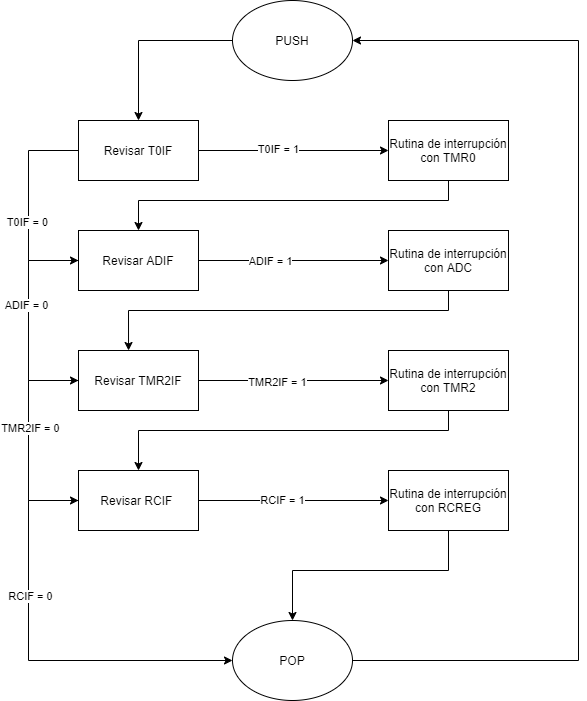

The diagram above was exported from draw.io. Its source (the exported page's mxGraphModel, read from the mxfile embedded in the PNG):
<mxGraphModel dx="998" dy="548" grid="1" gridSize="10" guides="1" tooltips="1" connect="1" arrows="1" fold="1" page="1" pageScale="1" pageWidth="827" pageHeight="1169" math="0" shadow="0">
  <root>
    <mxCell id="ERwMtMcNI1UloB_dr-mc-0" />
    <mxCell id="ERwMtMcNI1UloB_dr-mc-1" parent="ERwMtMcNI1UloB_dr-mc-0" />
    <mxCell id="ERwMtMcNI1UloB_dr-mc-12" style="edgeStyle=orthogonalEdgeStyle;rounded=0;orthogonalLoop=1;jettySize=auto;html=1;entryX=0.5;entryY=0;entryDx=0;entryDy=0;" edge="1" parent="ERwMtMcNI1UloB_dr-mc-1" source="ERwMtMcNI1UloB_dr-mc-2" target="ERwMtMcNI1UloB_dr-mc-4">
      <mxGeometry relative="1" as="geometry" />
    </mxCell>
    <mxCell id="ERwMtMcNI1UloB_dr-mc-2" value="PUSH" style="ellipse;whiteSpace=wrap;html=1;" vertex="1" parent="ERwMtMcNI1UloB_dr-mc-1">
      <mxGeometry x="354" y="40" width="120" height="80" as="geometry" />
    </mxCell>
    <mxCell id="ERwMtMcNI1UloB_dr-mc-34" style="edgeStyle=orthogonalEdgeStyle;rounded=0;orthogonalLoop=1;jettySize=auto;html=1;entryX=1;entryY=0.5;entryDx=0;entryDy=0;" edge="1" parent="ERwMtMcNI1UloB_dr-mc-1" source="ERwMtMcNI1UloB_dr-mc-3" target="ERwMtMcNI1UloB_dr-mc-2">
      <mxGeometry relative="1" as="geometry">
        <mxPoint x="740" y="60" as="targetPoint" />
        <Array as="points">
          <mxPoint x="700" y="700" />
          <mxPoint x="700" y="80" />
        </Array>
      </mxGeometry>
    </mxCell>
    <mxCell id="ERwMtMcNI1UloB_dr-mc-3" value="POP" style="ellipse;whiteSpace=wrap;html=1;" vertex="1" parent="ERwMtMcNI1UloB_dr-mc-1">
      <mxGeometry x="354" y="660" width="120" height="80" as="geometry" />
    </mxCell>
    <mxCell id="ERwMtMcNI1UloB_dr-mc-13" style="edgeStyle=orthogonalEdgeStyle;rounded=0;orthogonalLoop=1;jettySize=auto;html=1;entryX=0;entryY=0.5;entryDx=0;entryDy=0;" edge="1" parent="ERwMtMcNI1UloB_dr-mc-1" source="ERwMtMcNI1UloB_dr-mc-4" target="ERwMtMcNI1UloB_dr-mc-5">
      <mxGeometry relative="1" as="geometry" />
    </mxCell>
    <mxCell id="ERwMtMcNI1UloB_dr-mc-25" value="T0IF = 1" style="edgeLabel;html=1;align=center;verticalAlign=middle;resizable=0;points=[];" vertex="1" connectable="0" parent="ERwMtMcNI1UloB_dr-mc-13">
      <mxGeometry x="-0.1705" y="2" relative="1" as="geometry">
        <mxPoint as="offset" />
      </mxGeometry>
    </mxCell>
    <mxCell id="ERwMtMcNI1UloB_dr-mc-16" style="edgeStyle=orthogonalEdgeStyle;rounded=0;orthogonalLoop=1;jettySize=auto;html=1;entryX=0;entryY=0.5;entryDx=0;entryDy=0;" edge="1" parent="ERwMtMcNI1UloB_dr-mc-1" source="ERwMtMcNI1UloB_dr-mc-4" target="ERwMtMcNI1UloB_dr-mc-6">
      <mxGeometry relative="1" as="geometry">
        <mxPoint x="80" y="250" as="targetPoint" />
        <Array as="points">
          <mxPoint x="150" y="190" />
          <mxPoint x="150" y="300" />
        </Array>
      </mxGeometry>
    </mxCell>
    <mxCell id="ERwMtMcNI1UloB_dr-mc-26" value="T0IF = 0" style="edgeLabel;html=1;align=center;verticalAlign=middle;resizable=0;points=[];" vertex="1" connectable="0" parent="ERwMtMcNI1UloB_dr-mc-16">
      <mxGeometry x="0.1524" y="-2" relative="1" as="geometry">
        <mxPoint as="offset" />
      </mxGeometry>
    </mxCell>
    <mxCell id="ERwMtMcNI1UloB_dr-mc-4" value="Revisar T0IF" style="rounded=0;whiteSpace=wrap;html=1;" vertex="1" parent="ERwMtMcNI1UloB_dr-mc-1">
      <mxGeometry x="200" y="160" width="120" height="60" as="geometry" />
    </mxCell>
    <mxCell id="ERwMtMcNI1UloB_dr-mc-15" style="edgeStyle=orthogonalEdgeStyle;rounded=0;orthogonalLoop=1;jettySize=auto;html=1;entryX=0.5;entryY=0;entryDx=0;entryDy=0;" edge="1" parent="ERwMtMcNI1UloB_dr-mc-1" source="ERwMtMcNI1UloB_dr-mc-5" target="ERwMtMcNI1UloB_dr-mc-6">
      <mxGeometry relative="1" as="geometry">
        <Array as="points">
          <mxPoint x="570" y="240" />
          <mxPoint x="260" y="240" />
        </Array>
      </mxGeometry>
    </mxCell>
    <mxCell id="ERwMtMcNI1UloB_dr-mc-5" value="Rutina de interrupción con TMR0" style="rounded=0;whiteSpace=wrap;html=1;" vertex="1" parent="ERwMtMcNI1UloB_dr-mc-1">
      <mxGeometry x="510" y="160" width="120" height="60" as="geometry" />
    </mxCell>
    <mxCell id="ERwMtMcNI1UloB_dr-mc-17" style="edgeStyle=orthogonalEdgeStyle;rounded=0;orthogonalLoop=1;jettySize=auto;html=1;entryX=0;entryY=0.5;entryDx=0;entryDy=0;" edge="1" parent="ERwMtMcNI1UloB_dr-mc-1" source="ERwMtMcNI1UloB_dr-mc-6" target="ERwMtMcNI1UloB_dr-mc-7">
      <mxGeometry relative="1" as="geometry" />
    </mxCell>
    <mxCell id="ERwMtMcNI1UloB_dr-mc-27" value="ADIF = 1" style="edgeLabel;html=1;align=center;verticalAlign=middle;resizable=0;points=[];" vertex="1" connectable="0" parent="ERwMtMcNI1UloB_dr-mc-17">
      <mxGeometry x="-0.2547" relative="1" as="geometry">
        <mxPoint as="offset" />
      </mxGeometry>
    </mxCell>
    <mxCell id="ERwMtMcNI1UloB_dr-mc-19" style="edgeStyle=orthogonalEdgeStyle;rounded=0;orthogonalLoop=1;jettySize=auto;html=1;entryX=0;entryY=0.5;entryDx=0;entryDy=0;" edge="1" parent="ERwMtMcNI1UloB_dr-mc-1" source="ERwMtMcNI1UloB_dr-mc-6" target="ERwMtMcNI1UloB_dr-mc-8">
      <mxGeometry relative="1" as="geometry">
        <Array as="points">
          <mxPoint x="150" y="300" />
          <mxPoint x="150" y="420" />
        </Array>
      </mxGeometry>
    </mxCell>
    <mxCell id="ERwMtMcNI1UloB_dr-mc-28" value="ADIF = 0" style="edgeLabel;html=1;align=center;verticalAlign=middle;resizable=0;points=[];" vertex="1" connectable="0" parent="ERwMtMcNI1UloB_dr-mc-19">
      <mxGeometry x="-0.1473" y="-3" relative="1" as="geometry">
        <mxPoint as="offset" />
      </mxGeometry>
    </mxCell>
    <mxCell id="ERwMtMcNI1UloB_dr-mc-6" value="Revisar ADIF" style="rounded=0;whiteSpace=wrap;html=1;" vertex="1" parent="ERwMtMcNI1UloB_dr-mc-1">
      <mxGeometry x="200" y="270" width="120" height="60" as="geometry" />
    </mxCell>
    <mxCell id="ERwMtMcNI1UloB_dr-mc-18" style="edgeStyle=orthogonalEdgeStyle;rounded=0;orthogonalLoop=1;jettySize=auto;html=1;entryX=0.417;entryY=0;entryDx=0;entryDy=0;entryPerimeter=0;" edge="1" parent="ERwMtMcNI1UloB_dr-mc-1" source="ERwMtMcNI1UloB_dr-mc-7" target="ERwMtMcNI1UloB_dr-mc-8">
      <mxGeometry relative="1" as="geometry">
        <Array as="points">
          <mxPoint x="570" y="350" />
          <mxPoint x="250" y="350" />
        </Array>
      </mxGeometry>
    </mxCell>
    <mxCell id="ERwMtMcNI1UloB_dr-mc-7" value="Rutina de interrupción con ADC" style="rounded=0;whiteSpace=wrap;html=1;" vertex="1" parent="ERwMtMcNI1UloB_dr-mc-1">
      <mxGeometry x="510" y="270" width="120" height="60" as="geometry" />
    </mxCell>
    <mxCell id="ERwMtMcNI1UloB_dr-mc-20" style="edgeStyle=orthogonalEdgeStyle;rounded=0;orthogonalLoop=1;jettySize=auto;html=1;entryX=0;entryY=0.5;entryDx=0;entryDy=0;" edge="1" parent="ERwMtMcNI1UloB_dr-mc-1" source="ERwMtMcNI1UloB_dr-mc-8" target="ERwMtMcNI1UloB_dr-mc-10">
      <mxGeometry relative="1" as="geometry">
        <mxPoint x="140" y="490" as="targetPoint" />
        <Array as="points">
          <mxPoint x="150" y="420" />
          <mxPoint x="150" y="540" />
        </Array>
      </mxGeometry>
    </mxCell>
    <mxCell id="ERwMtMcNI1UloB_dr-mc-30" value="TMR2IF = 0" style="edgeLabel;html=1;align=center;verticalAlign=middle;resizable=0;points=[];" vertex="1" connectable="0" parent="ERwMtMcNI1UloB_dr-mc-20">
      <mxGeometry x="-0.1218" y="1" relative="1" as="geometry">
        <mxPoint as="offset" />
      </mxGeometry>
    </mxCell>
    <mxCell id="ERwMtMcNI1UloB_dr-mc-21" style="edgeStyle=orthogonalEdgeStyle;rounded=0;orthogonalLoop=1;jettySize=auto;html=1;entryX=0;entryY=0.5;entryDx=0;entryDy=0;" edge="1" parent="ERwMtMcNI1UloB_dr-mc-1" source="ERwMtMcNI1UloB_dr-mc-8" target="ERwMtMcNI1UloB_dr-mc-9">
      <mxGeometry relative="1" as="geometry" />
    </mxCell>
    <mxCell id="ERwMtMcNI1UloB_dr-mc-29" value="TMR2IF = 1" style="edgeLabel;html=1;align=center;verticalAlign=middle;resizable=0;points=[];" vertex="1" connectable="0" parent="ERwMtMcNI1UloB_dr-mc-21">
      <mxGeometry x="-0.1811" y="-1" relative="1" as="geometry">
        <mxPoint as="offset" />
      </mxGeometry>
    </mxCell>
    <mxCell id="ERwMtMcNI1UloB_dr-mc-8" value="Revisar TMR2IF" style="rounded=0;whiteSpace=wrap;html=1;" vertex="1" parent="ERwMtMcNI1UloB_dr-mc-1">
      <mxGeometry x="200" y="390" width="120" height="60" as="geometry" />
    </mxCell>
    <mxCell id="ERwMtMcNI1UloB_dr-mc-22" style="edgeStyle=orthogonalEdgeStyle;rounded=0;orthogonalLoop=1;jettySize=auto;html=1;entryX=0.5;entryY=0;entryDx=0;entryDy=0;" edge="1" parent="ERwMtMcNI1UloB_dr-mc-1" source="ERwMtMcNI1UloB_dr-mc-9" target="ERwMtMcNI1UloB_dr-mc-10">
      <mxGeometry relative="1" as="geometry">
        <Array as="points">
          <mxPoint x="570" y="470" />
          <mxPoint x="260" y="470" />
        </Array>
      </mxGeometry>
    </mxCell>
    <mxCell id="ERwMtMcNI1UloB_dr-mc-9" value="&lt;span&gt;Rutina de interrupción con TMR2&lt;/span&gt;" style="rounded=0;whiteSpace=wrap;html=1;" vertex="1" parent="ERwMtMcNI1UloB_dr-mc-1">
      <mxGeometry x="510" y="390" width="120" height="60" as="geometry" />
    </mxCell>
    <mxCell id="ERwMtMcNI1UloB_dr-mc-23" style="edgeStyle=orthogonalEdgeStyle;rounded=0;orthogonalLoop=1;jettySize=auto;html=1;entryX=0;entryY=0.5;entryDx=0;entryDy=0;" edge="1" parent="ERwMtMcNI1UloB_dr-mc-1" source="ERwMtMcNI1UloB_dr-mc-10" target="ERwMtMcNI1UloB_dr-mc-11">
      <mxGeometry relative="1" as="geometry" />
    </mxCell>
    <mxCell id="ERwMtMcNI1UloB_dr-mc-31" value="RCIF = 1" style="edgeLabel;html=1;align=center;verticalAlign=middle;resizable=0;points=[];" vertex="1" connectable="0" parent="ERwMtMcNI1UloB_dr-mc-23">
      <mxGeometry x="-0.1284" y="1" relative="1" as="geometry">
        <mxPoint as="offset" />
      </mxGeometry>
    </mxCell>
    <mxCell id="ERwMtMcNI1UloB_dr-mc-32" style="edgeStyle=orthogonalEdgeStyle;rounded=0;orthogonalLoop=1;jettySize=auto;html=1;entryX=0;entryY=0.5;entryDx=0;entryDy=0;" edge="1" parent="ERwMtMcNI1UloB_dr-mc-1" source="ERwMtMcNI1UloB_dr-mc-10" target="ERwMtMcNI1UloB_dr-mc-3">
      <mxGeometry relative="1" as="geometry">
        <Array as="points">
          <mxPoint x="150" y="540" />
          <mxPoint x="150" y="700" />
        </Array>
      </mxGeometry>
    </mxCell>
    <mxCell id="ERwMtMcNI1UloB_dr-mc-33" value="RCIF = 0" style="edgeLabel;html=1;align=center;verticalAlign=middle;resizable=0;points=[];" vertex="1" connectable="0" parent="ERwMtMcNI1UloB_dr-mc-32">
      <mxGeometry x="-0.2976" y="1" relative="1" as="geometry">
        <mxPoint as="offset" />
      </mxGeometry>
    </mxCell>
    <mxCell id="ERwMtMcNI1UloB_dr-mc-10" value="Revisar RCIF&amp;nbsp;" style="rounded=0;whiteSpace=wrap;html=1;" vertex="1" parent="ERwMtMcNI1UloB_dr-mc-1">
      <mxGeometry x="200" y="510" width="120" height="60" as="geometry" />
    </mxCell>
    <mxCell id="ERwMtMcNI1UloB_dr-mc-24" style="edgeStyle=orthogonalEdgeStyle;rounded=0;orthogonalLoop=1;jettySize=auto;html=1;entryX=0.5;entryY=0;entryDx=0;entryDy=0;" edge="1" parent="ERwMtMcNI1UloB_dr-mc-1" source="ERwMtMcNI1UloB_dr-mc-11" target="ERwMtMcNI1UloB_dr-mc-3">
      <mxGeometry relative="1" as="geometry">
        <Array as="points">
          <mxPoint x="570" y="610" />
          <mxPoint x="414" y="610" />
        </Array>
      </mxGeometry>
    </mxCell>
    <mxCell id="ERwMtMcNI1UloB_dr-mc-11" value="&lt;span&gt;Rutina de interrupción con RCREG&lt;/span&gt;" style="rounded=0;whiteSpace=wrap;html=1;" vertex="1" parent="ERwMtMcNI1UloB_dr-mc-1">
      <mxGeometry x="510" y="510" width="120" height="60" as="geometry" />
    </mxCell>
  </root>
</mxGraphModel>